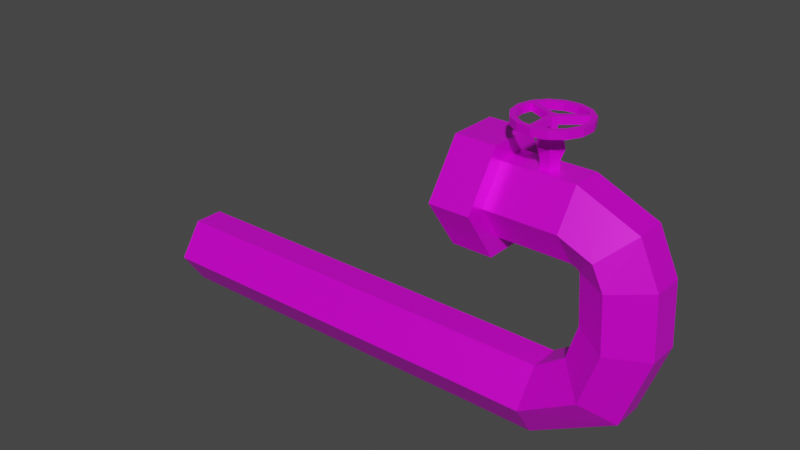 # Source: UTurnTube.blend  (saved by Blender 2.90.8; exported with 4.5.12 LTS)
import bpy
from mathutils import Matrix  # noqa: F401  (used for matrix-valued properties, if any)

bpy.ops.wm.read_factory_settings(use_empty=True)
scene = bpy.context.scene
scene.name = 'Scene'

# ---- collections
col_collection = bpy.data.collections.new('Collection'); scene.collection.children.link(col_collection)

# ---- images (referenced by path relative to the original .blend; pixels are not part of the script)
import os
ASSET_DIR = os.environ.get("B2B_ASSET_DIR", "")  # directory of the original .blend (textures are referenced by path, not embedded)
HERE = os.path.dirname(os.path.abspath(__file__))  # packed textures are extracted next to this script under _unpacked/

def load_image(name, relpath, width, height, colorspace="sRGB"):
    """Load a texture the original file referenced (path relative to the .blend, or extracted next to this script)."""
    p = next((c for c in (os.path.join(HERE, relpath), os.path.join(ASSET_DIR, relpath)) if relpath and os.path.exists(c)), "")
    if p:
        img = bpy.data.images.load(p, check_existing=True)
        img.name = name
    else:  # same state as the original file: an image datablock whose file is absent (Cycles renders it pink)
        img = bpy.data.images.new(name, width, height)
        img.source = "FILE"
        img.filepath = "//" + (relpath or name)
    img.colorspace_settings.name = colorspace
    return img
img_tube1 = load_image('tube1', 'tube1.png', 1024, 1024, 'sRGB')

# ---- materials (node trees are filled in below, after node groups)
mat_x = bpy.data.materials.new('材質')
mat_x.use_transparent_shadow = False

# ---- material node trees
mat_x.use_nodes = True; mat_x.node_tree.nodes.clear()
_N = mat_x.node_tree.nodes; _L = mat_x.node_tree.links
n0 = _N.new('ShaderNodeBsdfPrincipled'); n0.name = 'Principled BSDF'; n0.location = (10, 300)
n0.distribution = 'GGX'
n0.subsurface_method = 'BURLEY'
n0.inputs[1].default_value = 0.3262
n0.inputs[2].default_value = 0.4007
n0.inputs[3].default_value = 1.45
n0.inputs[27].default_value = (0.0, 0.0, 0.0, 1.0)
n0.inputs[28].default_value = 1.0
n1 = _N.new('ShaderNodeOutputMaterial'); n1.name = 'Material Output'; n1.location = (300, 300)
n2 = _N.new('ShaderNodeTexImage'); n2.name = '影像紋理'; n2.location = (-280, 280)
n2.image = img_tube1
_L.new(n0.outputs[0], n1.inputs[0])
_L.new(n2.outputs[0], n0.inputs[0])
n1.is_active_output = True

# ---- world
world_world = bpy.data.worlds.new('World'); scene.world = world_world
world_world.use_nodes = True; world_world.node_tree.nodes.clear()
_N = world_world.node_tree.nodes; _L = world_world.node_tree.links
n0 = _N.new('ShaderNodeOutputWorld'); n0.name = 'World Output'; n0.location = (300, 300)
n1 = _N.new('ShaderNodeBackground'); n1.name = 'Background'; n1.location = (10, 300)
n1.inputs[0].default_value = (0.05088, 0.05088, 0.05088, 1.0)
_L.new(n1.outputs[0], n0.inputs[0])
n0.is_active_output = True
world_world.color = (0.05088, 0.05088, 0.05088)
world_world.use_sun_shadow = False
world_world.sun_shadow_jitter_overblur = 0.0

# ---- meshes
me_cube = bpy.data.meshes.new('Cube')
me_cube.from_pydata([(1.0, 0.4708, 1.0), (1.0, 0.4708, -1.0), (0.2085, 0.4708, 1.0), (0.2085, 0.4708, -1.0), (1.0, 0.7695, 0.0), (0.2085, 0.5869, 0.0), (1.0, -0.4708, 1.0), (1.0, -0.4708, -1.0), (0.2085, -0.4708, 1.0), (0.2085, -0.4708, -1.0), (1.0, -0.7695, 0.0), (0.2085, -0.5869, 0.0), (0.2085, 0.0, -1.0), (1.0, 0.0, 1.0), (0.2085, 0.0, 1.0), (1.0, 0.0, -1.0), (1.0, 1.151, 0.0), (1.0, 0.0, -0.6844), (1.0, 0.3038, -0.6844), (1.518, 0.0, 0.6844), (1.622, 0.1538, 0.6844), (1.0, -1.151, 0.0), (2.393, 0.0, -0.6844), (1.0, -0.3038, -0.6844), (1.622, -0.1538, 0.6844), (2.393, 0.3038, -0.6844), (1.794, 0.1538, 0.6844), (1.902, 0.0, 0.6844), (2.393, -0.3038, -0.6844), (1.794, -0.1538, 0.6844), (2.393, 0.7695, 0.0), (2.393, -0.7695, 0.0), (2.526, -3.082e-08, -0.7334), (2.526, 0.3038, -0.7334), (3.549, 0.3038, 0.1767), (3.549, 3.082e-08, 0.1767), (2.526, -0.3038, -0.7334), (3.549, -0.3038, 0.1767), (3.038, 0.7695, -0.2783), (3.038, -0.7695, -0.2783), (2.573, -1.456e-08, -0.7783), (2.573, 0.3038, -0.7783), (3.938, 0.3038, -0.666), (3.938, 4.707e-08, -0.666), (2.573, -0.3038, -0.7783), (3.938, -0.3038, -0.666), (3.256, 0.7695, -0.7221), (3.256, -0.7695, -0.7221), (2.639, 7.211e-08, -1.747), (2.639, 0.3038, -1.747), (4.002, 0.3038, -1.881), (4.002, 1.667e-07, -1.881), (2.639, -0.3038, -1.747), (4.002, -0.3038, -1.881), (3.32, 0.7695, -1.814), (3.32, -0.7695, -1.814), (2.431, 1.501e-07, -2.451), (2.431, 0.3038, -2.451), (3.505, 0.3038, -3.298), (3.505, 3.407e-07, -3.298), (2.431, -0.3038, -2.451), (3.505, -0.3038, -3.298), (2.968, 0.7695, -2.874), (2.968, -0.7695, -2.874), (1.86, 1.275e-07, -2.849), (1.86, 0.3038, -2.849), (1.849, 0.3038, -4.218), (1.849, 3.881e-07, -4.218), (1.86, -0.3038, -2.849), (1.849, -0.3038, -4.218), (1.854, 0.7695, -3.533), (1.854, -0.7695, -3.533), (0.5595, -1.188e-07, -2.846), (0.5595, 0.3038, -2.846), (0.5682, 0.3038, -4.215), (0.5682, 1.418e-07, -4.215), (0.5595, -0.3038, -2.846), (0.5682, -0.3038, -4.215), (0.5639, 0.7695, -3.53), (0.5639, -0.7695, -3.53), (-6.696, -1.447e-06, -2.892), (-6.696, 0.3038, -2.892), (-6.687, 0.3038, -4.261), (-6.687, -1.186e-06, -4.261), (-6.696, -0.3038, -2.892), (-6.687, -0.3038, -4.261), (-6.692, 0.7695, -3.577), (-6.692, -0.7695, -3.577), (1.0, 0.3038, 0.6844), (1.0, 0.0, 0.6844), (1.0, -0.3038, 0.6844), (2.393, 0.3038, 0.6844), (2.393, 0.0, 0.6844), (2.393, -0.3038, 0.6844), (1.622, 0.1538, 0.8583), (1.518, 0.0, 0.8583), (1.622, -0.1538, 0.8583), (1.794, 0.1538, 0.8583), (1.902, 0.0, 0.8583), (1.794, -0.1538, 0.8583), (1.591, 0.2145, 1.053), (1.433, 0.0, 1.053), (1.591, -0.2145, 1.053), (1.83, 0.2145, 1.053), (1.978, 0.0, 1.053), (1.83, -0.2145, 1.053), (1.621, 0.1565, 1.238), (1.514, 0.0, 1.238), (1.621, -0.1565, 1.238), (1.796, 0.1565, 1.238), (1.906, 0.0, 1.238), (1.796, -0.1565, 1.238), (1.621, 0.1565, 1.238), (1.514, 0.0, 1.238), (1.621, -0.1565, 1.238), (1.796, 0.1565, 1.238), (1.906, 0.0, 1.238), (1.796, -0.1565, 1.238), (1.661, 0.07904, 1.292), (1.622, 0.0, 1.292), (1.661, -0.07904, 1.292), (1.75, 0.07904, 1.292), (1.809, 0.0, 1.292), (1.75, -0.07904, 1.292), (1.661, 0.07904, 1.414), (1.622, 0.0, 1.414), (1.661, -0.07904, 1.414), (1.75, 0.07904, 1.414), (1.809, 0.0, 1.414), (1.75, -0.07904, 1.414), (1.661, 0.07904, 1.559), (1.622, 0.0, 1.559), (1.661, -0.07904, 1.559), (1.75, 0.07904, 1.559), (1.809, 0.0, 1.559), (1.75, -0.07904, 1.559), (1.661, 0.07904, 1.414), (1.622, 0.0, 1.414), (1.75, 0.07904, 1.414), (1.809, 0.0, 1.414), (1.661, -0.07904, 1.414), (1.75, -0.07904, 1.414), (1.661, 0.07904, 1.559), (1.622, 0.0, 1.559), (1.75, 0.07904, 1.559), (1.809, 0.0, 1.559), (1.661, -0.07904, 1.559), (1.75, -0.07904, 1.559), (1.663, -0.5663, 1.414), (1.75, -0.579, 1.414), (1.663, -0.5663, 1.559), (1.75, -0.579, 1.559), (2.138, 0.3815, 1.414), (2.197, 0.3237, 1.414), (2.138, 0.3815, 1.559), (2.197, 0.3237, 1.559), (1.217, 0.2988, 1.414), (1.179, 0.22, 1.414), (1.217, 0.2988, 1.559), (1.179, 0.22, 1.559), (1.75, -0.679, 1.414), (1.75, -0.679, 1.559), (1.982, -0.5138, 1.414), (1.982, -0.5138, 1.559), (2.023, -0.6052, 1.414), (2.023, -0.6052, 1.559), (2.169, -0.3595, 1.414), (2.169, -0.3595, 1.559), (2.243, -0.4264, 1.414), (2.243, -0.4264, 1.559), (2.276, -0.1428, 1.414), (2.276, -0.1428, 1.559), (2.371, -0.1737, 1.414), (2.371, -0.1737, 1.559), (2.286, 0.09886, 1.414), (2.286, 0.09886, 1.559), (2.385, 0.1093, 1.414), (2.385, 0.1093, 1.559), (2.283, 0.3737, 1.414), (2.283, 0.3737, 1.559), (2.024, 0.4927, 1.414), (2.024, 0.4927, 1.559), (2.083, 0.5736, 1.414), (2.083, 0.5736, 1.559), (1.797, 0.5768, 1.414), (1.797, 0.5768, 1.559), (1.818, 0.6747, 1.414), (1.818, 0.6747, 1.559), (1.556, 0.5615, 1.414), (1.556, 0.5615, 1.559), (1.535, 0.6593, 1.414), (1.535, 0.6593, 1.559), (1.341, 0.4492, 1.414), (1.341, 0.4492, 1.559), (1.283, 0.5301, 1.414), (1.283, 0.5301, 1.559), (1.19, 0.2627, 1.414), (1.19, 0.2627, 1.559), (1.105, 0.3096, 1.414), (1.105, 0.3096, 1.559), (1.131, 0.02528, 1.414), (1.131, 0.02528, 1.559), (1.032, 0.03574, 1.414), (1.032, 0.03574, 1.559), (1.172, -0.2131, 1.414), (1.172, -0.2131, 1.559), (1.077, -0.2441, 1.414), (1.077, -0.2441, 1.559), (1.306, -0.4145, 1.414), (1.306, -0.4145, 1.559), (1.232, -0.4814, 1.414), (1.232, -0.4814, 1.559), (1.51, -0.5439, 1.414), (1.51, -0.5439, 1.559), (1.47, -0.6353, 1.414), (1.47, -0.6353, 1.559), (0.2085, 1.151, 0.0), (0.2085, 0.0, 0.5334), (0.2085, 0.2239, -0.5334), (0.2085, 0.2239, 0.5334), (0.2085, 0.0, -0.5334), (0.2085, -1.151, 0.0), (0.2085, -0.2239, 0.5334), (0.2085, -0.2239, -0.5334), (2.474, 0.0, 0.5334), (2.474, 0.2239, 0.5334), (2.474, 0.2239, -0.5334), (2.474, 0.0, -0.5334), (2.474, -0.2239, 0.5334), (2.474, -0.2239, -0.5334), (2.474, 0.5869, 0.0), (2.474, -0.5869, 0.0), (3.317, 0.0, 0.1137), (3.317, 0.2239, 0.1137), (2.536, 0.2239, -0.6131), (2.536, 0.0, -0.6131), (3.317, -0.2239, 0.1137), (2.536, -0.2239, -0.6131), (2.927, 0.5869, -0.2497), (2.927, -0.5869, -0.2497), (3.665, -1.677e-08, -0.6046), (3.665, 0.2239, -0.6046), (2.602, 0.2239, -0.6943), (2.602, -1.677e-08, -0.6943), (3.665, -0.2239, -0.6046), (2.602, -0.2239, -0.6943), (3.134, 0.5869, -0.6494), (3.134, -0.5869, -0.6494)], [], [(216, 2, 0, 16), (3, 216, 16, 1), (3, 1, 7, 9), (17, 18, 25, 22), (221, 21, 6, 8), (9, 7, 21, 221), (217, 219, 225, 224), (0, 2, 8, 6), (4, 18, 1, 16), (18, 17, 15, 1), (88, 4, 16, 0), (89, 88, 0, 13), (23, 10, 21, 7), (17, 23, 7, 15), (10, 90, 6, 21), (90, 89, 13, 6), (93, 31, 39, 37), (29, 27, 98, 99), (90, 10, 31, 93), (10, 23, 28, 31), (23, 17, 22, 28), (4, 88, 91, 30), (18, 4, 30, 25), (33, 38, 46, 41), (30, 91, 34, 38), (92, 93, 37, 35), (91, 92, 35, 34), (31, 28, 36, 39), (25, 30, 38, 33), (28, 22, 32, 36), (22, 25, 33, 32), (47, 44, 52, 55), (36, 32, 40, 44), (32, 33, 41, 40), (37, 39, 47, 45), (38, 34, 42, 46), (35, 37, 45, 43), (34, 35, 43, 42), (39, 36, 44, 47), (54, 50, 58, 62), (41, 46, 54, 49), (44, 40, 48, 52), (40, 41, 49, 48), (45, 47, 55, 53), (46, 42, 50, 54), (43, 45, 53, 51), (42, 43, 51, 50), (56, 57, 65, 64), (51, 53, 61, 59), (50, 51, 59, 58), (55, 52, 60, 63), (49, 54, 62, 57), (52, 48, 56, 60), (48, 49, 57, 56), (53, 55, 63, 61), (71, 68, 76, 79), (61, 63, 71, 69), (62, 58, 66, 70), (59, 61, 69, 67), (58, 59, 67, 66), (63, 60, 68, 71), (57, 62, 70, 65), (60, 56, 64, 68), (74, 75, 83, 82), (65, 70, 78, 73), (68, 64, 72, 76), (64, 65, 73, 72), (69, 71, 79, 77), (70, 66, 74, 78), (67, 69, 77, 75), (66, 67, 75, 74), (81, 86, 82, 83, 85, 87, 84, 80), (79, 76, 84, 87), (73, 78, 86, 81), (76, 72, 80, 84), (72, 73, 81, 80), (77, 79, 87, 85), (78, 74, 82, 86), (75, 77, 85, 83), (19, 20, 88, 89), (24, 19, 89, 90), (26, 27, 92, 91), (27, 29, 93, 92), (29, 24, 90, 93), (20, 26, 91, 88), (98, 97, 103, 104), (19, 24, 96, 95), (24, 29, 99, 96), (27, 26, 97, 98), (20, 19, 95, 94), (26, 20, 94, 97), (101, 102, 108, 107), (94, 95, 101, 100), (97, 94, 100, 103), (99, 98, 104, 105), (95, 96, 102, 101), (96, 99, 105, 102), (106, 107, 113, 112), (102, 105, 111, 108), (104, 103, 109, 110), (100, 101, 107, 106), (103, 100, 106, 109), (105, 104, 110, 111), (114, 117, 123, 120), (109, 106, 112, 115), (111, 110, 116, 117), (107, 108, 114, 113), (108, 111, 117, 114), (110, 109, 115, 116), (121, 118, 124, 127), (116, 115, 121, 122), (112, 113, 119, 118), (115, 112, 118, 121), (117, 116, 122, 123), (113, 114, 120, 119), (124, 125, 137, 136), (123, 122, 128, 129), (119, 120, 126, 125), (120, 123, 129, 126), (122, 121, 127, 128), (118, 119, 125, 124), (130, 131, 132, 135, 134, 133), (127, 133, 144, 138), (130, 124, 136, 142), (127, 124, 130, 133), (129, 128, 134, 135), (125, 126, 132, 131), (141, 147, 151, 149), (144, 145, 155, 154), (133, 134, 145, 144), (134, 128, 139, 145), (126, 129, 141, 140), (129, 135, 147, 141), (125, 131, 143, 137), (131, 130, 142, 143), (128, 127, 138, 139), (132, 126, 140, 146), (135, 132, 146, 147), (212, 148, 149, 160, 214), (140, 141, 149, 148), (146, 140, 148, 150), (147, 146, 150, 151), (138, 144, 154, 152), (139, 138, 152, 153), (153, 155, 145, 139), (142, 136, 156, 158), (137, 143, 159, 157), (212, 213, 150, 148), (162, 163, 165, 164), (149, 151, 163, 162), (151, 161, 165, 163), (161, 160, 164, 165), (160, 149, 162, 164), (166, 167, 169, 168), (162, 163, 167, 166), (164, 162, 166, 168), (165, 164, 168, 169), (163, 165, 169, 167), (170, 172, 173, 171), (168, 166, 170, 172), (169, 168, 172, 173), (167, 169, 173, 171), (166, 167, 171, 170), (174, 175, 177, 176), (171, 173, 177, 175), (170, 171, 175, 174), (172, 170, 174, 176), (173, 172, 176, 177), (153, 178, 179, 155), (176, 174, 153, 178), (177, 176, 178, 179), (175, 177, 179, 155), (174, 175, 155, 153), (180, 181, 183, 182), (152, 154, 181, 180), (184, 185, 187, 186), (181, 183, 187, 185), (180, 181, 185, 184), (182, 180, 184, 186), (183, 182, 186, 187), (188, 190, 191, 189), (186, 184, 188, 190), (187, 186, 190, 191), (185, 187, 191, 189), (184, 185, 189, 188), (192, 193, 195, 194), (189, 191, 195, 193), (188, 189, 193, 192), (190, 188, 192, 194), (191, 190, 194, 195), (196, 198, 199, 197), (158, 197, 196, 156), (136, 137, 157, 196, 156), (192, 193, 158, 156), (195, 194, 198, 199), (200, 201, 203, 202), (197, 196, 157, 159), (199, 198, 202, 203), (157, 159, 201, 200), (142, 158, 197, 159, 143), (204, 205, 207, 206), (201, 203, 207, 205), (200, 201, 205, 204), (202, 200, 204, 206), (203, 202, 206, 207), (208, 209, 211, 210), (204, 205, 209, 208), (206, 204, 208, 210), (207, 206, 210, 211), (205, 207, 211, 209), (212, 213, 215, 214), (210, 208, 212, 214), (211, 210, 214, 215), (209, 211, 215, 213), (208, 209, 213, 212), (150, 213, 215, 161, 151), (215, 214, 160, 161), (181, 154, 155, 179, 183), (179, 178, 182, 183), (152, 180, 182, 178, 153), (202, 198, 196, 157, 200), (192, 156, 196, 198, 194), (159, 197, 199, 203, 201), (158, 193, 195, 199, 197), (218, 5, 216, 3), (219, 217, 14, 2), (5, 219, 2, 216), (220, 218, 3, 12), (11, 223, 9, 221), (217, 222, 8, 14), (222, 11, 221, 8), (223, 220, 12, 9), (231, 228, 236, 239), (11, 222, 228, 231), (223, 11, 231, 229), (219, 5, 230, 225), (222, 217, 224, 228), (5, 218, 226, 230), (220, 223, 229, 227), (218, 220, 227, 226), (238, 234, 242, 246), (225, 230, 238, 233), (227, 229, 237, 235), (226, 227, 235, 234), (229, 231, 239, 237), (230, 226, 234, 238), (228, 224, 232, 236), (224, 225, 233, 232), (242, 243, 245, 247, 244, 240, 241, 246), (236, 232, 240, 244), (232, 233, 241, 240), (239, 236, 244, 247), (233, 238, 246, 241), (235, 237, 245, 243), (234, 235, 243, 242), (237, 239, 247, 245)])
_uv = me_cube.uv_layers.new(name='UVMap')
_uv.uv.foreach_set('vector', [0.5688, 0.9135, 0.5686, 0.9136, 0.5687, 0.9136, 0.5689, 0.9136, 0.5687, 0.9135, 0.5688, 0.9135, 0.5689, 0.9136, 0.5688, 0.9135, 0.5687, 0.9135, 0.5688, 0.9135, 0.5684, 0.9135, 0.5685, 0.9135, 0.5686, 0.9134, 0.569, 0.9134, 0.5695, 0.9129, 0.5687, 0.9126, 0.5683, 0.9135, 0.5682, 0.9135, 0.5684, 0.9136, 0.5685, 0.9136, 0.5685, 0.9135, 0.5684, 0.9135, 0.5682, 0.9135, 0.5683, 0.9135, 0.5686, 0.9136, 0.5686, 0.9136, 0.5686, 0.9135, 0.5686, 0.9135, 0.5687, 0.9136, 0.5686, 0.9136, 0.5685, 0.9136, 0.5684, 0.9136, 0.5692, 0.9136, 0.569, 0.9134, 0.5688, 0.9135, 0.5689, 0.9136, 0.569, 0.9134, 0.5686, 0.9134, 0.5686, 0.9134, 0.5688, 0.9135, 0.5688, 0.9136, 0.5692, 0.9136, 0.5689, 0.9136, 0.5687, 0.9136, 0.5686, 0.9136, 0.5688, 0.9136, 0.5687, 0.9136, 0.5686, 0.9136, 0.5682, 0.9134, 0.568, 0.9136, 0.5682, 0.9135, 0.5684, 0.9135, 0.5686, 0.9134, 0.5682, 0.9134, 0.5684, 0.9135, 0.5686, 0.9134, 0.568, 0.9136, 0.5683, 0.9136, 0.5684, 0.9136, 0.5682, 0.9135, 0.5683, 0.9136, 0.5686, 0.9136, 0.5686, 0.9136, 0.5684, 0.9136, 0.5668, 0.9139, 0.5663, 0.9137, 0.5666, 0.9144, 0.5648, 0.9155, 0.5685, 0.9139, 0.5685, 0.9139, 0.5685, 0.9139, 0.5685, 0.9139, 0.5683, 0.9136, 0.568, 0.9136, 0.5663, 0.9137, 0.5668, 0.9139, 0.568, 0.9136, 0.5682, 0.9134, 0.5677, 0.9129, 0.5663, 0.9137, 0.5682, 0.9134, 0.5686, 0.9134, 0.5687, 0.9126, 0.5677, 0.9129, 0.5692, 0.9136, 0.5688, 0.9136, 0.5703, 0.9139, 0.5708, 0.9138, 0.569, 0.9134, 0.5692, 0.9136, 0.5708, 0.9138, 0.5695, 0.9129, 0.57, 0.9126, 0.5704, 0.9145, 0.5688, 0.9148, 0.5724, 0.9119, 0.5708, 0.9138, 0.5703, 0.9139, 0.5719, 0.9156, 0.5704, 0.9145, 0.5685, 0.9139, 0.5668, 0.9139, 0.5648, 0.9155, 0.5683, 0.9157, 0.5703, 0.9139, 0.5685, 0.9139, 0.5683, 0.9157, 0.5719, 0.9156, 0.5663, 0.9137, 0.5677, 0.9129, 0.5673, 0.9125, 0.5666, 0.9144, 0.5695, 0.9129, 0.5708, 0.9138, 0.5704, 0.9145, 0.57, 0.9126, 0.5677, 0.9129, 0.5687, 0.9126, 0.5687, 0.9121, 0.5673, 0.9125, 0.5687, 0.9126, 0.5695, 0.9129, 0.57, 0.9126, 0.5687, 0.9121, 0.568, 0.9148, 0.5651, 0.9118, 0.5688, 0.9045, 0.5804, 0.9128, 0.5673, 0.9125, 0.5687, 0.9121, 0.5688, 0.9116, 0.5651, 0.9118, 0.5687, 0.9121, 0.57, 0.9126, 0.5724, 0.9119, 0.5688, 0.9116, 0.5648, 0.9155, 0.5666, 0.9144, 0.568, 0.9148, 0.5636, 0.9186, 0.5704, 0.9145, 0.5719, 0.9156, 0.5724, 0.9187, 0.5688, 0.9148, 0.5683, 0.9157, 0.5648, 0.9155, 0.5636, 0.9186, 0.5679, 0.9194, 0.5719, 0.9156, 0.5683, 0.9157, 0.5679, 0.9194, 0.5724, 0.9187, 0.5666, 0.9144, 0.5673, 0.9125, 0.5651, 0.9118, 0.568, 0.9148, 0.5568, 0.9127, 0.5522, 0.9308, 0.5325, 0.8944, 0.5492, 0.8908, 0.5724, 0.9119, 0.5688, 0.9148, 0.5568, 0.9127, 0.5704, 0.9045, 0.5651, 0.9118, 0.5688, 0.9116, 0.5697, 0.9036, 0.5688, 0.9045, 0.5688, 0.9116, 0.5724, 0.9119, 0.5704, 0.9045, 0.5697, 0.9036, 0.5636, 0.9186, 0.568, 0.9148, 0.5804, 0.9128, 0.5811, 0.9309, 0.5688, 0.9148, 0.5724, 0.9187, 0.5522, 0.9308, 0.5568, 0.9127, 0.5679, 0.9194, 0.5636, 0.9186, 0.5811, 0.9309, 0.5645, 0.9496, 0.5724, 0.9187, 0.5679, 0.9194, 0.5645, 0.9496, 0.5522, 0.9308, 0.5715, 0.8877, 0.5756, 0.8882, 0.5932, 0.8665, 0.574, 0.8674, 0.5645, 0.9496, 0.5811, 0.9309, 0.6086, 0.8947, 0.5705, 0.8953, 0.5522, 0.9308, 0.5645, 0.9496, 0.5705, 0.8953, 0.5325, 0.8944, 0.5804, 0.9128, 0.5688, 0.9045, 0.5672, 0.8882, 0.5928, 0.891, 0.5704, 0.9045, 0.5568, 0.9127, 0.5492, 0.8908, 0.5756, 0.8882, 0.5688, 0.9045, 0.5697, 0.9036, 0.5715, 0.8877, 0.5672, 0.8882, 0.5697, 0.9036, 0.5704, 0.9045, 0.5756, 0.8882, 0.5715, 0.8877, 0.5811, 0.9309, 0.5804, 0.9128, 0.5928, 0.891, 0.6086, 0.8947, 0.59, 0.8579, 0.5549, 0.8664, 0.4927, 0.8253, 0.5742, 0.8212, 0.6086, 0.8947, 0.5928, 0.891, 0.59, 0.8579, 0.6111, 0.8525, 0.5492, 0.8908, 0.5325, 0.8944, 0.5377, 0.8522, 0.5585, 0.8577, 0.5705, 0.8953, 0.6086, 0.8947, 0.6111, 0.8525, 0.5744, 0.8519, 0.5325, 0.8944, 0.5705, 0.8953, 0.5744, 0.8519, 0.5377, 0.8522, 0.5928, 0.891, 0.5672, 0.8882, 0.5549, 0.8664, 0.59, 0.8579, 0.5756, 0.8882, 0.5492, 0.8908, 0.5585, 0.8577, 0.5932, 0.8665, 0.5672, 0.8882, 0.5715, 0.8877, 0.574, 0.8674, 0.5549, 0.8664, 0.4973, 0.8217, 0.5757, 0.8235, 0.5901, 0.06866, 0.5075, 0.06618, 0.5932, 0.8665, 0.5585, 0.8577, 0.5803, 0.8204, 0.6669, 0.8248, 0.5549, 0.8664, 0.574, 0.8674, 0.5798, 0.827, 0.4927, 0.8253, 0.574, 0.8674, 0.5932, 0.8665, 0.6669, 0.8248, 0.5798, 0.827, 0.6111, 0.8525, 0.59, 0.8579, 0.5742, 0.8212, 0.6543, 0.8222, 0.5585, 0.8577, 0.5377, 0.8522, 0.4973, 0.8217, 0.5803, 0.8204, 0.5744, 0.8519, 0.6111, 0.8525, 0.6543, 0.8222, 0.5757, 0.8235, 0.5377, 0.8522, 0.5744, 0.8519, 0.5757, 0.8235, 0.4973, 0.8217, 0.6669, 0.02507, 0.6023, 0.05432, 0.5075, 0.06618, 0.5901, 0.06866, 0.661, 0.07383, 0.5428, 0.07248, 0.4495, 0.05935, 0.5481, 0.04464, 0.5742, 0.8212, 0.4927, 0.8253, 0.4495, 0.05935, 0.5428, 0.07248, 0.6669, 0.8248, 0.5803, 0.8204, 0.6023, 0.05432, 0.6669, 0.02507, 0.4927, 0.8253, 0.5798, 0.827, 0.5481, 0.04464, 0.4495, 0.05935, 0.5798, 0.827, 0.6669, 0.8248, 0.6669, 0.02507, 0.5481, 0.04464, 0.6543, 0.8222, 0.5742, 0.8212, 0.5428, 0.07248, 0.661, 0.07383, 0.5803, 0.8204, 0.4973, 0.8217, 0.5075, 0.06618, 0.6023, 0.05432, 0.5757, 0.8235, 0.6543, 0.8222, 0.661, 0.07383, 0.5901, 0.06866, 0.5685, 0.9138, 0.5686, 0.9138, 0.5688, 0.9136, 0.5686, 0.9136, 0.5685, 0.9138, 0.5685, 0.9138, 0.5686, 0.9136, 0.5683, 0.9136, 0.5686, 0.9139, 0.5685, 0.9139, 0.5685, 0.9139, 0.5703, 0.9139, 0.5685, 0.9139, 0.5685, 0.9139, 0.5668, 0.9139, 0.5685, 0.9139, 0.5685, 0.9139, 0.5685, 0.9138, 0.5683, 0.9136, 0.5668, 0.9139, 0.5686, 0.9138, 0.5686, 0.9139, 0.5703, 0.9139, 0.5688, 0.9136, 0.9187, 0.1394, 0.9148, 0.1396, 0.915, 0.1396, 0.9168, 0.1394, 0.5685, 0.9138, 0.5685, 0.9138, 0.5685, 0.9138, 0.5685, 0.9138, 0.5685, 0.9138, 0.5685, 0.9139, 0.5685, 0.9139, 0.5685, 0.9138, 0.5685, 0.9139, 0.5686, 0.9139, 0.5686, 0.9139, 0.5685, 0.9139, 0.5686, 0.9138, 0.5685, 0.9138, 0.5685, 0.9138, 0.5686, 0.9138, 0.5686, 0.9139, 0.5686, 0.9138, 0.5686, 0.9138, 0.5686, 0.9139, 0.9131, 0.1389, 0.9146, 0.1387, 0.9146, 0.1384, 0.9137, 0.1388, 0.9117, 0.1394, 0.9112, 0.1389, 0.9131, 0.1389, 0.9139, 0.1394, 0.9148, 0.1396, 0.9117, 0.1394, 0.9139, 0.1394, 0.915, 0.1396, 0.9182, 0.1389, 0.9187, 0.1394, 0.9168, 0.1394, 0.9163, 0.1389, 0.9112, 0.1389, 0.9146, 0.1387, 0.9146, 0.1387, 0.9131, 0.1389, 0.9146, 0.1387, 0.9182, 0.1389, 0.9163, 0.1389, 0.9146, 0.1387, 0.9148, 0.1395, 0.9137, 0.1388, 0.9099, 0.1386, 0.9127, 0.1397, 0.9146, 0.1387, 0.9163, 0.1389, 0.9157, 0.1387, 0.9146, 0.1384, 0.9168, 0.1394, 0.915, 0.1396, 0.9147, 0.1399, 0.9163, 0.1396, 0.9139, 0.1394, 0.9131, 0.1389, 0.9137, 0.1388, 0.9148, 0.1395, 0.915, 0.1396, 0.9139, 0.1394, 0.9148, 0.1395, 0.9147, 0.1399, 0.9163, 0.1389, 0.9168, 0.1394, 0.9163, 0.1396, 0.9157, 0.1387, 0.9143, 0.138, 0.9188, 0.1384, 0.9182, 0.138, 0.9128, 0.1372, 0.9147, 0.1399, 0.9148, 0.1395, 0.9127, 0.1397, 0.9138, 0.1404, 0.9157, 0.1387, 0.9163, 0.1396, 0.9203, 0.1398, 0.9188, 0.1384, 0.9137, 0.1388, 0.9146, 0.1384, 0.9143, 0.138, 0.9099, 0.1386, 0.9146, 0.1384, 0.9157, 0.1387, 0.9188, 0.1384, 0.9143, 0.138, 0.9163, 0.1396, 0.9147, 0.1399, 0.9138, 0.1404, 0.9203, 0.1398, 0.914, 0.1409, 0.9123, 0.1399, 0.917, 0.1411, 0.9079, 0.1449, 0.9203, 0.1398, 0.9138, 0.1404, 0.914, 0.1409, 0.9183, 0.1401, 0.9127, 0.1397, 0.9099, 0.1386, 0.912, 0.1384, 0.9123, 0.1399, 0.9138, 0.1404, 0.9127, 0.1397, 0.9123, 0.1399, 0.914, 0.1409, 0.9188, 0.1384, 0.9203, 0.1398, 0.9183, 0.1401, 0.9182, 0.138, 0.9099, 0.1386, 0.9143, 0.138, 0.9128, 0.1372, 0.912, 0.1384, 0.917, 0.1411, 0.9143, 0.137, 0.9113, 0.1381, 0.9132, 0.1401, 0.9182, 0.138, 0.9183, 0.1401, 0.9199, 0.1428, 0.9211, 0.1352, 0.912, 0.1384, 0.9128, 0.1372, 0.9044, 0.1332, 0.9143, 0.137, 0.9128, 0.1372, 0.9182, 0.138, 0.9211, 0.1352, 0.9044, 0.1332, 0.9183, 0.1401, 0.914, 0.1409, 0.9079, 0.1449, 0.9199, 0.1428, 0.9123, 0.1399, 0.912, 0.1384, 0.9143, 0.137, 0.917, 0.1411, 0.9133, 0.1414, 0.9011, 0.1372, 0.9244, 0.1321, 0.9165, 0.1351, 0.9096, 0.1435, 0.9243, 0.1448, 0.9079, 0.1449, 0.9243, 0.1448, 0.9338, 0.1496, 0.8985, 0.1495, 0.9133, 0.1414, 0.917, 0.1411, 0.9132, 0.1401, 0.9133, 0.1403, 0.9079, 0.1449, 0.917, 0.1411, 0.9133, 0.1414, 0.9243, 0.1448, 0.9211, 0.1352, 0.9199, 0.1428, 0.9096, 0.1435, 0.9165, 0.1351, 0.9143, 0.137, 0.9044, 0.1332, 0.9244, 0.1321, 0.9011, 0.1372, 0.9356, 0.1296, 0.8997, 0.1296, 0.902, 0.03796, 0.9222, 0.03607, 0.9338, 0.1496, 0.8997, 0.1483, 0.896, 0.2375, 0.9365, 0.2411, 0.9243, 0.1448, 0.9096, 0.1435, 0.8997, 0.1483, 0.9338, 0.1496, 0.9096, 0.1435, 0.9199, 0.1428, 0.9302, 0.148, 0.8997, 0.1483, 0.9044, 0.1332, 0.9211, 0.1352, 0.9356, 0.1296, 0.894, 0.1286, 0.9211, 0.1352, 0.9165, 0.1351, 0.8997, 0.1296, 0.9356, 0.1296, 0.9143, 0.137, 0.9011, 0.1372, 0.9081, 0.1382, 0.9113, 0.1381, 0.9011, 0.1372, 0.9133, 0.1414, 0.9133, 0.1403, 0.9081, 0.1382, 0.9199, 0.1428, 0.9079, 0.1449, 0.8985, 0.1495, 0.9302, 0.148, 0.9244, 0.1321, 0.9044, 0.1332, 0.894, 0.1286, 0.9365, 0.1282, 0.9165, 0.1351, 0.9244, 0.1321, 0.9365, 0.1282, 0.8997, 0.1296, 0.9048, 0.03892, 0.8956, 0.03948, 0.9222, 0.03607, 0.9126, 0.02507, 0.9043, 0.03844, 0.894, 0.1286, 0.9356, 0.1296, 0.9222, 0.03607, 0.8956, 0.03948, 0.9365, 0.1282, 0.894, 0.1286, 0.8956, 0.03948, 0.9268, 0.04072, 0.8997, 0.1296, 0.9365, 0.1282, 0.9268, 0.04072, 0.902, 0.03796, 0.8985, 0.1495, 0.9338, 0.1496, 0.9365, 0.2411, 0.8979, 0.2398, 0.9302, 0.148, 0.8985, 0.1495, 0.8979, 0.2398, 0.9335, 0.2369, 0.9335, 0.2369, 0.896, 0.2375, 0.8997, 0.1483, 0.9302, 0.148, 0.9133, 0.1403, 0.9132, 0.1401, 0.9111, 0.1392, 0.9122, 0.1392, 0.9113, 0.1381, 0.9081, 0.1382, 0.9119, 0.1391, 0.911, 0.1391, 0.9048, 0.03892, 0.916, 0.03931, 0.9268, 0.04072, 0.8956, 0.03948, 0.2476, 0.5017, 0.2476, 0.4748, 0.2661, 0.4748, 0.2661, 0.5017, 0.9222, 0.03607, 0.902, 0.03796, 0.911, 0.03472, 0.9174, 0.03429, 0.902, 0.03796, 0.9113, 0.03289, 0.913, 0.03414, 0.911, 0.03472, 0.9113, 0.03289, 0.9126, 0.02507, 0.9177, 0.03348, 0.913, 0.03414, 0.9126, 0.02507, 0.9222, 0.03607, 0.9174, 0.03429, 0.9177, 0.03348, 0.1385, 0.6956, 0.1385, 0.7226, 0.12, 0.7226, 0.12, 0.6956, 0.2048, 0.4595, 0.2232, 0.4708, 0.1969, 0.4484, 0.2471, 0.4474, 0.2127, 0.4505, 0.2048, 0.4595, 0.2471, 0.4474, 0.2471, 0.4938, 0.2267, 0.4582, 0.2127, 0.4505, 0.2471, 0.4938, 0.1804, 0.4811, 0.2232, 0.4708, 0.2267, 0.4582, 0.1804, 0.4811, 0.1969, 0.4484, 0.26, 0.4319, 0.2414, 0.4319, 0.2414, 0.405, 0.26, 0.405, 0.2163, 0.5115, 0.2763, 0.5043, 0.2529, 0.5531, 0.2531, 0.5525, 0.2221, 0.5931, 0.2163, 0.5115, 0.2531, 0.5525, 0.2524, 0.552, 0.2763, 0.5933, 0.2221, 0.5931, 0.2524, 0.552, 0.2525, 0.5526, 0.2763, 0.5043, 0.2763, 0.5933, 0.2525, 0.5526, 0.2529, 0.5531, 0.2661, 0.4474, 0.2661, 0.4743, 0.2476, 0.4743, 0.2476, 0.4474, 0.2158, 0.6826, 0.1619, 0.6825, 0.1919, 0.6414, 0.1919, 0.642, 0.2158, 0.5938, 0.2158, 0.6826, 0.1919, 0.642, 0.1923, 0.6425, 0.1552, 0.6013, 0.2158, 0.5938, 0.1923, 0.6425, 0.1925, 0.6419, 0.1619, 0.6825, 0.1552, 0.6013, 0.1925, 0.6419, 0.1919, 0.6414, 0.1385, 0.769, 0.12, 0.769, 0.12, 0.742, 0.1385, 0.742, 0.1552, 0.512, 0.2158, 0.5044, 0.1923, 0.5532, 0.1925, 0.5526, 0.1619, 0.5932, 0.1552, 0.512, 0.1925, 0.5526, 0.1919, 0.5521, 0.2158, 0.5933, 0.1619, 0.5932, 0.1919, 0.5521, 0.1919, 0.5527, 0.2158, 0.5044, 0.2158, 0.5933, 0.1919, 0.5527, 0.1923, 0.5532, 0.2852, 0.4748, 0.2852, 0.5017, 0.2666, 0.5017, 0.2666, 0.4748, 0.8979, 0.2398, 0.9365, 0.2411, 0.9283, 0.2566, 0.9037, 0.2523, 0.1469, 0.7416, 0.12, 0.7416, 0.12, 0.723, 0.1469, 0.723, 0.2843, 0.3815, 0.2877, 0.3689, 0.2414, 0.3918, 0.258, 0.3591, 0.2658, 0.3702, 0.2843, 0.3815, 0.258, 0.3591, 0.3082, 0.3581, 0.2737, 0.3612, 0.2658, 0.3702, 0.3082, 0.3581, 0.3082, 0.4045, 0.2877, 0.3689, 0.2737, 0.3612, 0.3082, 0.4045, 0.2414, 0.3918, 0.2809, 0.703, 0.2623, 0.703, 0.2623, 0.676, 0.2809, 0.676, 0.2258, 0.6357, 0.2361, 0.6418, 0.2163, 0.6025, 0.2619, 0.5938, 0.2307, 0.6205, 0.2258, 0.6357, 0.2619, 0.5938, 0.2619, 0.6617, 0.2438, 0.6216, 0.2307, 0.6205, 0.2619, 0.6617, 0.2267, 0.6516, 0.2361, 0.6418, 0.2438, 0.6216, 0.2267, 0.6516, 0.2163, 0.6025, 0.2852, 0.4474, 0.2852, 0.4743, 0.2666, 0.4743, 0.2666, 0.4474, 0.2591, 0.754, 0.2625, 0.7414, 0.2163, 0.7643, 0.2328, 0.7316, 0.2406, 0.7427, 0.2591, 0.754, 0.2328, 0.7316, 0.283, 0.7306, 0.2485, 0.7337, 0.2406, 0.7427, 0.283, 0.7306, 0.283, 0.777, 0.2625, 0.7414, 0.2485, 0.7337, 0.283, 0.777, 0.2163, 0.7643, 0.2947, 0.5312, 0.2768, 0.5312, 0.2768, 0.5043, 0.2947, 0.5043, 0.2013, 0.6831, 0.2097, 0.6831, 0.2097, 0.71, 0.2013, 0.71, 0.9132, 0.1401, 0.9113, 0.1381, 0.911, 0.1391, 0.911, 0.1391, 0.9111, 0.1392, 0.1479, 0.5327, 0.1524, 0.5333, 0.1548, 0.5572, 0.1548, 0.5968, 0.1509, 0.5238, 0.1516, 0.5044, 0.12, 0.5873, 0.1299, 0.5602, 0.2623, 0.6755, 0.2623, 0.6486, 0.2809, 0.6486, 0.2809, 0.6755, 0.1472, 0.6956, 0.1472, 0.7226, 0.139, 0.7226, 0.139, 0.6956, 0.12, 0.4133, 0.1318, 0.3581, 0.175, 0.4798, 0.1662, 0.4749, 0.1641, 0.4333, 0.1499, 0.4483, 0.1687, 0.4786, 0.1799, 0.5039, 0.9133, 0.1403, 0.9122, 0.1392, 0.912, 0.1391, 0.9119, 0.1391, 0.9081, 0.1382, 0.2623, 0.6481, 0.2623, 0.6212, 0.2809, 0.6212, 0.2809, 0.6481, 0.1827, 0.7108, 0.1697, 0.7098, 0.2008, 0.751, 0.1657, 0.7409, 0.1751, 0.7311, 0.1827, 0.7108, 0.1657, 0.7409, 0.1552, 0.6918, 0.1648, 0.725, 0.1751, 0.7311, 0.1552, 0.6918, 0.2008, 0.6831, 0.1697, 0.7098, 0.1648, 0.725, 0.2008, 0.6831, 0.2008, 0.751, 0.2604, 0.4319, 0.2604, 0.405, 0.279, 0.405, 0.279, 0.4319, 0.2361, 0.7102, 0.2438, 0.69, 0.2267, 0.72, 0.2163, 0.6709, 0.2258, 0.7041, 0.2361, 0.7102, 0.2163, 0.6709, 0.2619, 0.6622, 0.2307, 0.6889, 0.2258, 0.7041, 0.2619, 0.6622, 0.2619, 0.7301, 0.2438, 0.69, 0.2307, 0.6889, 0.2619, 0.7301, 0.2267, 0.72, 0.2623, 0.6207, 0.2623, 0.5938, 0.2809, 0.5938, 0.2809, 0.6207, 0.1804, 0.3656, 0.241, 0.3581, 0.2175, 0.4068, 0.2177, 0.4062, 0.1871, 0.4469, 0.1804, 0.3656, 0.2177, 0.4062, 0.217, 0.4058, 0.241, 0.4469, 0.1871, 0.4469, 0.217, 0.4058, 0.2171, 0.4064, 0.241, 0.3581, 0.241, 0.4469, 0.2171, 0.4064, 0.2175, 0.4068, 0.9268, 0.04072, 0.916, 0.03931, 0.9141, 0.03885, 0.9113, 0.03289, 0.902, 0.03796, 0.9141, 0.03885, 0.9043, 0.03844, 0.9126, 0.02507, 0.9113, 0.03289, 0.9283, 0.2566, 0.9365, 0.2411, 0.896, 0.2375, 0.9059, 0.2399, 0.9195, 0.2678, 0.9059, 0.2399, 0.9208, 0.2393, 0.9065, 0.2565, 0.9195, 0.2678, 0.8979, 0.2398, 0.9037, 0.2523, 0.9065, 0.2565, 0.9208, 0.2393, 0.9335, 0.2369, 0.175, 0.4798, 0.1318, 0.3581, 0.1799, 0.4066, 0.1641, 0.4333, 0.1799, 0.5039, 0.1479, 0.5327, 0.1548, 0.5968, 0.1378, 0.6951, 0.12, 0.5873, 0.1516, 0.5044, 0.1499, 0.4483, 0.1325, 0.4496, 0.12, 0.4133, 0.1662, 0.4749, 0.1687, 0.4786, 0.1548, 0.5572, 0.1524, 0.5333, 0.1509, 0.5238, 0.1299, 0.5602, 0.1485, 0.5493, 0.5686, 0.9135, 0.5687, 0.9135, 0.5688, 0.9135, 0.5687, 0.9135, 0.5686, 0.9136, 0.5686, 0.9136, 0.5685, 0.9136, 0.5686, 0.9136, 0.5687, 0.9135, 0.5686, 0.9136, 0.5686, 0.9136, 0.5688, 0.9135, 0.5686, 0.9135, 0.5686, 0.9135, 0.5687, 0.9135, 0.5686, 0.9135, 0.5685, 0.9135, 0.5685, 0.9135, 0.5685, 0.9135, 0.5683, 0.9135, 0.5686, 0.9136, 0.5685, 0.9136, 0.5685, 0.9136, 0.5685, 0.9136, 0.5685, 0.9136, 0.5685, 0.9135, 0.5683, 0.9135, 0.5685, 0.9136, 0.5685, 0.9135, 0.5686, 0.9135, 0.5686, 0.9135, 0.5685, 0.9135, 0.5685, 0.9135, 0.5686, 0.9135, 0.5686, 0.9135, 0.5686, 0.9135, 0.5685, 0.9135, 0.5685, 0.9136, 0.5686, 0.9135, 0.5685, 0.9135, 0.5685, 0.9135, 0.5685, 0.9135, 0.5685, 0.9135, 0.5686, 0.9135, 0.5686, 0.9136, 0.5687, 0.9135, 0.5686, 0.9135, 0.5686, 0.9135, 0.5685, 0.9136, 0.5686, 0.9136, 0.5686, 0.9135, 0.5686, 0.9135, 0.5687, 0.9135, 0.5686, 0.9135, 0.5686, 0.9135, 0.5686, 0.9135, 0.5686, 0.9135, 0.5685, 0.9135, 0.5686, 0.9135, 0.5686, 0.9135, 0.5686, 0.9135, 0.5686, 0.9135, 0.5686, 0.9135, 0.5686, 0.9135, 0.5686, 0.9135, 0.5686, 0.9135, 0.5686, 0.9135, 0.5686, 0.9135, 0.5686, 0.9135, 0.5686, 0.9135, 0.5686, 0.9135, 0.5686, 0.9135, 0.5686, 0.9135, 0.5686, 0.9135, 0.5686, 0.9135, 0.5686, 0.9135, 0.5686, 0.9135, 0.5686, 0.9135, 0.5686, 0.9135, 0.5686, 0.9135, 0.5686, 0.9135, 0.5685, 0.9135, 0.5686, 0.9135, 0.5686, 0.9135, 0.5686, 0.9135, 0.5686, 0.9135, 0.5686, 0.9135, 0.5686, 0.9135, 0.5686, 0.9135, 0.5686, 0.9135, 0.5686, 0.9135, 0.5686, 0.9135, 0.5686, 0.9135, 0.5686, 0.9135, 0.5686, 0.9135, 0.5686, 0.9135, 0.5686, 0.9135, 0.5686, 0.9135, 0.5686, 0.9135, 0.5686, 0.9135, 0.5686, 0.9135, 0.5686, 0.9135, 0.5686, 0.9135, 0.5686, 0.9135, 0.5686, 0.9135, 0.5686, 0.9135, 0.5686, 0.9135, 0.5686, 0.9135, 0.5686, 0.9135, 0.5686, 0.9135, 0.5686, 0.9135, 0.5686, 0.9135, 0.5686, 0.9135, 0.5686, 0.9135, 0.5686, 0.9135, 0.5686, 0.9135, 0.5686, 0.9135, 0.5686, 0.9135, 0.5686, 0.9135, 0.5686, 0.9135, 0.5686, 0.9135, 0.5686, 0.9135, 0.5686, 0.9135, 0.5686, 0.9135, 0.5686, 0.9135, 0.5686, 0.9135, 0.5686, 0.9135, 0.5686, 0.9135, 0.5686, 0.9135, 0.5686, 0.9135, 0.5686, 0.9135, 0.5686, 0.9135])
me_cube.materials.append(mat_x)
me_cube.use_remesh_preserve_volume = False
me_cube.use_remesh_preserve_attributes = False
me_cube.use_mirror_vertex_groups = False
me_cube.update()

# ---- objects
ob_cube = bpy.data.objects.new('Cube', me_cube)

# ---- transforms, parenting, visibility, modifiers, constraints
ob_cube.location = (0.0, 0.0, 0.0)
ob_cube.lock_rotations_4d = False
ob_cube.empty_display_type = 'ARROWS'
ob_cube.lineart.crease_threshold = 0.0

# ---- collection membership
col_collection.objects.link(ob_cube)

# ---- scene / render settings (as saved in the file)
scene.frame_start = 1; scene.frame_end = 250; scene.frame_set(1)
scene.render.engine = 'BLENDER_EEVEE_NEXT'
scene.cycles.use_denoising = False
scene.cycles.samples = 128
scene.cycles.sampling_pattern = 'TABULATED_SOBOL'
scene.cycles.use_adaptive_sampling = False
scene.cycles.use_light_tree = False
scene.view_settings.view_transform = 'Filmic'
bpy.context.view_layer.update()

# ---- added for rendering (the .blend has no active camera and no usable light): camera, sun
cam_auto = bpy.data.cameras.new('AutoCamera')
cam_auto.lens = 50.0
cam_auto.sensor_width = 36.0
cam_auto.clip_end = 1000.0
ob_auto_camera = bpy.data.objects.new('AutoCamera', cam_auto)
scene.collection.objects.link(ob_auto_camera)
ob_auto_camera.location = (10.12, -13.7608, 7.82283)
ob_auto_camera.rotation_euler = (1.09748, -7.21219e-08, 0.694738)
scene.camera = ob_auto_camera
light_auto_sun = bpy.data.lights.new('AutoSun', 'SUN')
light_auto_sun.energy = 3.0
light_auto_sun.angle = 0.0523599
ob_auto_sun = bpy.data.objects.new('AutoSun', light_auto_sun)
scene.collection.objects.link(ob_auto_sun)
ob_auto_sun.rotation_euler = (0.872665, 0.174533, 0.523599)
bpy.context.view_layer.update()
